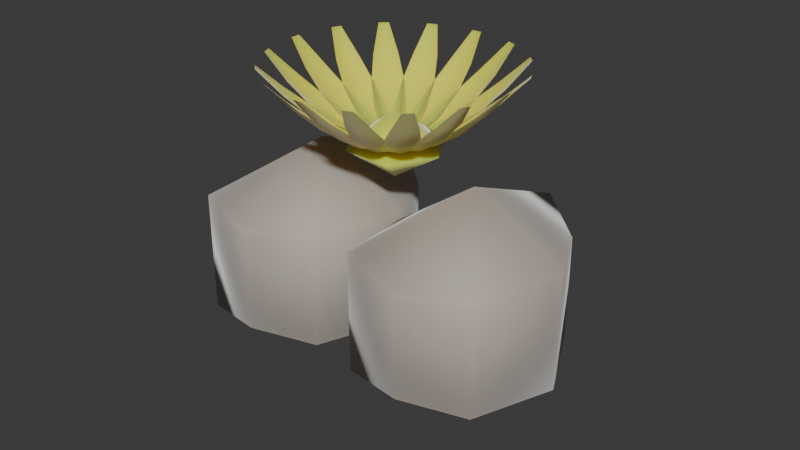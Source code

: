 # Source: succulent_living_stones.blend  (saved by Blender 5.2.44; exported with 4.5.12 LTS)
import bpy
from mathutils import Matrix  # noqa: F401  (used for matrix-valued properties, if any)

bpy.ops.wm.read_factory_settings(use_empty=True)
scene = bpy.context.scene
scene.name = 'Scene'

# ---- collections
col_collection = bpy.data.collections.new('Collection'); scene.collection.children.link(col_collection)

# ---- materials (node trees are filled in below, after node groups)
mat_m_lithops_body = bpy.data.materials.new('M_Lithops_Body')
mat_m_lithops_flower = bpy.data.materials.new('M_Lithops_Flower')

# ---- material node trees
mat_m_lithops_body.use_nodes = True; mat_m_lithops_body.node_tree.nodes.clear()
_N = mat_m_lithops_body.node_tree.nodes; _L = mat_m_lithops_body.node_tree.links
n0 = _N.new('ShaderNodeBsdfPrincipled'); n0.name = 'Principled BSDF'; n0.location = (200, 0)
n0.inputs[0].default_value = (0.45, 0.4, 0.35, 1.0)
n0.inputs[2].default_value = 0.65
n0.inputs[8].default_value = 0.35
n0.inputs[10].default_value = 0.03
n0.inputs[24].default_value = 0.4
n1 = _N.new('ShaderNodeOutputMaterial'); n1.name = 'Material Output'; n1.location = (500, 0)
_L.new(n0.outputs[0], n1.inputs[0])
n1.is_active_output = True
mat_m_lithops_flower.use_nodes = True; mat_m_lithops_flower.node_tree.nodes.clear()
_N = mat_m_lithops_flower.node_tree.nodes; _L = mat_m_lithops_flower.node_tree.links
n0 = _N.new('ShaderNodeBsdfPrincipled'); n0.name = 'Principled BSDF'; n0.location = (200, 0)
n0.inputs[0].default_value = (0.98, 0.82, 0.08, 1.0)
n0.inputs[2].default_value = 0.3
n0.inputs[8].default_value = 0.65
n0.inputs[10].default_value = 0.03
n0.inputs[24].default_value = 0.4
n1 = _N.new('ShaderNodeOutputMaterial'); n1.name = 'Material Output'; n1.location = (500, 0)
_L.new(n0.outputs[0], n1.inputs[0])
n1.is_active_output = True

# ---- world
world_world = bpy.data.worlds.new('World'); scene.world = world_world
world_world.use_nodes = True; world_world.node_tree.nodes.clear()
_N = world_world.node_tree.nodes; _L = world_world.node_tree.links
n0 = _N.new('ShaderNodeOutputWorld'); n0.name = 'World Output'; n0.location = (200, 100)
n1 = _N.new('ShaderNodeBackground'); n1.name = 'Background'; n1.location = (-200, 100)
n1.inputs[0].default_value = (0.05088, 0.05088, 0.05088, 1.0)
_L.new(n1.outputs[0], n0.inputs[0])
n0.is_active_output = True
world_world.color = (0.05088, 0.05088, 0.05088)
world_world.sun_shadow_jitter_overblur = 0.0

# ---- meshes
me_flora_living_stones_mesh = bpy.data.meshes.new('Flora_Living_Stones_Mesh')
me_flora_living_stones_mesh.from_pydata([(-0.028, 0.0, 0.07), (-0.028, 0.0, 1.49e-10), (0.001098, 0.0, 0.05338), (-0.01014, 0.02345, 0.05095), (-0.028, 0.0391, 0.05381), (-0.04725, 0.02526, 0.05219), (-0.05433, 4.232e-18, 0.05162), (-0.04933, -0.02799, 0.05405), (-0.028, -0.03365, 0.05119), (-0.008058, -0.02617, 0.05281), (0.001098, 0.0, 0.01663), (-0.01014, 0.02345, 0.01905), (-0.028, 0.0391, 0.01619), (-0.04725, 0.02526, 0.01781), (-0.05433, 4.232e-18, 0.01837), (-0.04933, -0.02799, 0.01595), (-0.028, -0.03365, 0.01881), (-0.008058, -0.02617, 0.01719), (0.028, 0.0, 0.07), (0.028, 0.0, 1.49e-10), (0.0571, 0.0, 0.05338), (0.04586, 0.02345, 0.05095), (0.028, 0.0391, 0.05381), (0.00875, 0.02526, 0.05219), (0.001673, 4.232e-18, 0.05162), (0.006672, -0.02799, 0.05405), (0.028, -0.03365, 0.05119), (0.04794, -0.02617, 0.05281), (0.0571, 0.0, 0.01663), (0.04586, 0.02345, 0.01905), (0.028, 0.0391, 0.01619), (0.00875, 0.02526, 0.01781), (0.001673, 4.232e-18, 0.01837), (0.006672, -0.02799, 0.01595), (0.028, -0.03365, 0.01881), (0.04794, -0.02617, 0.01719), (0.0, 0.0, 0.085), (0.0, 0.0, 0.065), (0.01575, 0.0, 0.075), (0.007688, 0.01332, 0.075), (-0.007312, 0.01267, 0.075), (-0.01425, 1.745e-18, 0.075), (-0.007312, -0.01267, 0.075), (0.007688, -0.01332, 0.075), (0.0, 0.001, 0.075), (0.0, 0.0005, 0.075), (0.0, 0.0, 0.075), (0.0, -0.0005, 0.075), (0.0, -0.001, 0.075), (0.007562, 0.00316, 0.07686), (0.007562, 0.00158, 0.07598), (0.007562, 0.0, 0.07568), (0.007562, -0.00158, 0.07598), (0.007562, -0.00316, 0.07686), (0.01512, 0.004692, 0.08036), (0.01512, 0.002346, 0.07893), (0.01512, 0.0, 0.07845), (0.01512, -0.002346, 0.07893), (0.01512, -0.004692, 0.08036), (0.02269, 0.004918, 0.08524), (0.02269, 0.002459, 0.08382), (0.02269, 0.0, 0.08334), (0.02269, -0.002459, 0.08382), (0.02269, -0.004918, 0.08524), (0.03025, 0.003774, 0.09141), (0.03025, 0.001887, 0.09053), (0.03025, 0.0, 0.09023), (0.03025, -0.001887, 0.09053), (0.03025, -0.003774, 0.09141), (0.03781, 0.001579, 0.09878), (0.03781, 0.0007894, 0.09878), (0.03781, 0.0, 0.09878), (0.03781, -0.0007894, 0.09878), (0.03781, -0.001579, 0.09878), (-0.0003827, 0.0009239, 0.075), (-0.0001913, 0.0004619, 0.075), (0.0, 0.0, 0.075), (0.0001913, -0.0004619, 0.075), (0.0003827, -0.0009239, 0.075), (0.005777, 0.005813, 0.07686), (0.006382, 0.004354, 0.07598), (0.006987, 0.002894, 0.07568), (0.007591, 0.001434, 0.07598), (0.008196, -2.528e-05, 0.07686), (0.01218, 0.01012, 0.08036), (0.01308, 0.007955, 0.07893), (0.01397, 0.005788, 0.07845), (0.01487, 0.00362, 0.07893), (0.01577, 0.001453, 0.08036), (0.01908, 0.01323, 0.08524), (0.02002, 0.01095, 0.08382), (0.02096, 0.008682, 0.08334), (0.0219, 0.00641, 0.08382), (0.02284, 0.004138, 0.08524), (0.0265, 0.01506, 0.09141), (0.02722, 0.01332, 0.09053), (0.02795, 0.01158, 0.09023), (0.02867, 0.009833, 0.09053), (0.02939, 0.008089, 0.09141), (0.03433, 0.01593, 0.09878), (0.03463, 0.0152, 0.09878), (0.03493, 0.01447, 0.09878), (0.03524, 0.01374, 0.09878), (0.03554, 0.01301, 0.09878), (-0.0007071, 0.0007071, 0.075), (-0.0003536, 0.0003536, 0.075), (0.0, 0.0, 0.075), (0.0003536, -0.0003536, 0.075), (0.0007071, -0.0007071, 0.075), (0.003113, 0.007582, 0.07686), (0.00423, 0.006464, 0.07598), (0.005347, 0.005347, 0.07568), (0.006464, 0.00423, 0.07598), (0.007582, 0.003113, 0.07686), (0.007377, 0.01401, 0.08036), (0.009036, 0.01235, 0.07893), (0.01069, 0.01069, 0.07845), (0.01235, 0.009036, 0.07893), (0.01401, 0.007377, 0.08036), (0.01256, 0.01952, 0.08524), (0.0143, 0.01778, 0.08382), (0.01604, 0.01604, 0.08334), (0.01778, 0.0143, 0.08382), (0.01952, 0.01256, 0.08524), (0.01872, 0.02406, 0.09141), (0.02006, 0.02272, 0.09053), (0.02139, 0.02139, 0.09023), (0.02272, 0.02006, 0.09053), (0.02406, 0.01872, 0.09141), (0.02562, 0.02785, 0.09878), (0.02618, 0.02729, 0.09878), (0.02674, 0.02674, 0.09878), (0.02729, 0.02618, 0.09878), (0.02785, 0.02562, 0.09878), (-0.0009239, 0.0003827, 0.075), (-0.0004619, 0.0001913, 0.075), (0.0, 0.0, 0.075), (0.0004619, -0.0001913, 0.075), (0.0009239, -0.0003827, 0.075), (-2.528e-05, 0.008196, 0.07686), (0.001434, 0.007591, 0.07598), (0.002894, 0.006987, 0.07568), (0.004354, 0.006382, 0.07598), (0.005813, 0.005777, 0.07686), (0.001453, 0.01577, 0.08036), (0.00362, 0.01487, 0.07893), (0.005788, 0.01397, 0.07845), (0.007955, 0.01308, 0.07893), (0.01012, 0.01218, 0.08036), (0.004138, 0.02284, 0.08524), (0.00641, 0.0219, 0.08382), (0.008682, 0.02096, 0.08334), (0.01095, 0.02002, 0.08382), (0.01323, 0.01908, 0.08524), (0.008089, 0.02939, 0.09141), (0.009833, 0.02867, 0.09053), (0.01158, 0.02795, 0.09023), (0.01332, 0.02722, 0.09053), (0.01506, 0.0265, 0.09141), (0.01301, 0.03554, 0.09878), (0.01374, 0.03524, 0.09878), (0.01447, 0.03493, 0.09878), (0.0152, 0.03463, 0.09878), (0.01593, 0.03433, 0.09878), (-0.001, 6.123e-20, 0.075), (-0.0005, 3.062e-20, 0.075), (0.0, 0.0, 0.075), (0.0005, -3.062e-20, 0.075), (0.001, -6.123e-20, 0.075), (-0.00316, 0.007562, 0.07686), (-0.00158, 0.007562, 0.07598), (4.631e-19, 0.007562, 0.07568), (0.00158, 0.007562, 0.07598), (0.00316, 0.007562, 0.07686), (-0.004692, 0.01512, 0.08036), (-0.002346, 0.01512, 0.07893), (9.261e-19, 0.01512, 0.07845), (0.002346, 0.01512, 0.07893), (0.004692, 0.01512, 0.08036), (-0.004918, 0.02269, 0.08524), (-0.002459, 0.02269, 0.08382), (1.389e-18, 0.02269, 0.08334), (0.002459, 0.02269, 0.08382), (0.004918, 0.02269, 0.08524), (-0.003774, 0.03025, 0.09141), (-0.001887, 0.03025, 0.09053), (1.852e-18, 0.03025, 0.09023), (0.001887, 0.03025, 0.09053), (0.003774, 0.03025, 0.09141), (-0.001579, 0.03781, 0.09878), (-0.0007894, 0.03781, 0.09878), (2.315e-18, 0.03781, 0.09878), (0.0007894, 0.03781, 0.09878), (0.001579, 0.03781, 0.09878), (-0.0009239, -0.0003827, 0.075), (-0.0004619, -0.0001913, 0.075), (0.0, 0.0, 0.075), (0.0004619, 0.0001913, 0.075), (0.0009239, 0.0003827, 0.075), (-0.005813, 0.005777, 0.07686), (-0.004354, 0.006382, 0.07598), (-0.002894, 0.006987, 0.07568), (-0.001434, 0.007591, 0.07598), (2.528e-05, 0.008196, 0.07686), (-0.01012, 0.01218, 0.08036), (-0.007955, 0.01308, 0.07893), (-0.005788, 0.01397, 0.07845), (-0.00362, 0.01487, 0.07893), (-0.001453, 0.01577, 0.08036), (-0.01323, 0.01908, 0.08524), (-0.01095, 0.02002, 0.08382), (-0.008682, 0.02096, 0.08334), (-0.00641, 0.0219, 0.08382), (-0.004138, 0.02284, 0.08524), (-0.01506, 0.0265, 0.09141), (-0.01332, 0.02722, 0.09053), (-0.01158, 0.02795, 0.09023), (-0.009833, 0.02867, 0.09053), (-0.008089, 0.02939, 0.09141), (-0.01593, 0.03433, 0.09878), (-0.0152, 0.03463, 0.09878), (-0.01447, 0.03493, 0.09878), (-0.01374, 0.03524, 0.09878), (-0.01301, 0.03554, 0.09878), (-0.0007071, -0.0007071, 0.075), (-0.0003536, -0.0003536, 0.075), (0.0, 0.0, 0.075), (0.0003536, 0.0003536, 0.075), (0.0007071, 0.0007071, 0.075), (-0.007582, 0.003113, 0.07686), (-0.006464, 0.00423, 0.07598), (-0.005347, 0.005347, 0.07568), (-0.00423, 0.006464, 0.07598), (-0.003113, 0.007582, 0.07686), (-0.01401, 0.007377, 0.08036), (-0.01235, 0.009036, 0.07893), (-0.01069, 0.01069, 0.07845), (-0.009036, 0.01235, 0.07893), (-0.007377, 0.01401, 0.08036), (-0.01952, 0.01256, 0.08524), (-0.01778, 0.0143, 0.08382), (-0.01604, 0.01604, 0.08334), (-0.0143, 0.01778, 0.08382), (-0.01256, 0.01952, 0.08524), (-0.02406, 0.01872, 0.09141), (-0.02272, 0.02006, 0.09053), (-0.02139, 0.02139, 0.09023), (-0.02006, 0.02272, 0.09053), (-0.01872, 0.02406, 0.09141), (-0.02785, 0.02562, 0.09878), (-0.02729, 0.02618, 0.09878), (-0.02674, 0.02674, 0.09878), (-0.02618, 0.02729, 0.09878), (-0.02562, 0.02785, 0.09878), (-0.0003827, -0.0009239, 0.075), (-0.0001913, -0.0004619, 0.075), (0.0, 0.0, 0.075), (0.0001913, 0.0004619, 0.075), (0.0003827, 0.0009239, 0.075), (-0.008196, -2.528e-05, 0.07686), (-0.007591, 0.001434, 0.07598), (-0.006987, 0.002894, 0.07568), (-0.006382, 0.004354, 0.07598), (-0.005777, 0.005813, 0.07686), (-0.01577, 0.001453, 0.08036), (-0.01487, 0.00362, 0.07893), (-0.01397, 0.005788, 0.07845), (-0.01308, 0.007955, 0.07893), (-0.01218, 0.01012, 0.08036), (-0.02284, 0.004138, 0.08524), (-0.0219, 0.00641, 0.08382), (-0.02096, 0.008682, 0.08334), (-0.02002, 0.01095, 0.08382), (-0.01908, 0.01323, 0.08524), (-0.02939, 0.008089, 0.09141), (-0.02867, 0.009833, 0.09053), (-0.02795, 0.01158, 0.09023), (-0.02722, 0.01332, 0.09053), (-0.0265, 0.01506, 0.09141), (-0.03554, 0.01301, 0.09878), (-0.03524, 0.01374, 0.09878), (-0.03493, 0.01447, 0.09878), (-0.03463, 0.0152, 0.09878), (-0.03433, 0.01593, 0.09878), (-1.225e-19, -0.001, 0.075), (-6.123e-20, -0.0005, 0.075), (0.0, 0.0, 0.075), (6.123e-20, 0.0005, 0.075), (1.225e-19, 0.001, 0.075), (-0.007562, -0.00316, 0.07686), (-0.007562, -0.00158, 0.07598), (-0.007562, 9.261e-19, 0.07568), (-0.007562, 0.00158, 0.07598), (-0.007562, 0.00316, 0.07686), (-0.01512, -0.004692, 0.08036), (-0.01512, -0.002346, 0.07893), (-0.01512, 1.852e-18, 0.07845), (-0.01512, 0.002346, 0.07893), (-0.01512, 0.004692, 0.08036), (-0.02269, -0.004918, 0.08524), (-0.02269, -0.002459, 0.08382), (-0.02269, 2.778e-18, 0.08334), (-0.02269, 0.002459, 0.08382), (-0.02269, 0.004918, 0.08524), (-0.03025, -0.003774, 0.09141), (-0.03025, -0.001887, 0.09053), (-0.03025, 3.704e-18, 0.09023), (-0.03025, 0.001887, 0.09053), (-0.03025, 0.003774, 0.09141), (-0.03781, -0.001579, 0.09878), (-0.03781, -0.0007894, 0.09878), (-0.03781, 4.631e-18, 0.09878), (-0.03781, 0.0007894, 0.09878), (-0.03781, 0.001579, 0.09878), (0.0003827, -0.0009239, 0.075), (0.0001913, -0.0004619, 0.075), (0.0, 0.0, 0.075), (-0.0001913, 0.0004619, 0.075), (-0.0003827, 0.0009239, 0.075), (-0.005777, -0.005813, 0.07686), (-0.006382, -0.004354, 0.07598), (-0.006987, -0.002894, 0.07568), (-0.007591, -0.001434, 0.07598), (-0.008196, 2.528e-05, 0.07686), (-0.01218, -0.01012, 0.08036), (-0.01308, -0.007955, 0.07893), (-0.01397, -0.005788, 0.07845), (-0.01487, -0.00362, 0.07893), (-0.01577, -0.001453, 0.08036), (-0.01908, -0.01323, 0.08524), (-0.02002, -0.01095, 0.08382), (-0.02096, -0.008682, 0.08334), (-0.0219, -0.00641, 0.08382), (-0.02284, -0.004138, 0.08524), (-0.0265, -0.01506, 0.09141), (-0.02722, -0.01332, 0.09053), (-0.02795, -0.01158, 0.09023), (-0.02867, -0.009833, 0.09053), (-0.02939, -0.008089, 0.09141), (-0.03433, -0.01593, 0.09878), (-0.03463, -0.0152, 0.09878), (-0.03493, -0.01447, 0.09878), (-0.03524, -0.01374, 0.09878), (-0.03554, -0.01301, 0.09878), (0.0007071, -0.0007071, 0.075), (0.0003536, -0.0003536, 0.075), (0.0, 0.0, 0.075), (-0.0003536, 0.0003536, 0.075), (-0.0007071, 0.0007071, 0.075), (-0.003113, -0.007582, 0.07686), (-0.00423, -0.006464, 0.07598), (-0.005347, -0.005347, 0.07568), (-0.006464, -0.00423, 0.07598), (-0.007582, -0.003113, 0.07686), (-0.007377, -0.01401, 0.08036), (-0.009036, -0.01235, 0.07893), (-0.01069, -0.01069, 0.07845), (-0.01235, -0.009036, 0.07893), (-0.01401, -0.007377, 0.08036), (-0.01256, -0.01952, 0.08524), (-0.0143, -0.01778, 0.08382), (-0.01604, -0.01604, 0.08334), (-0.01778, -0.0143, 0.08382), (-0.01952, -0.01256, 0.08524), (-0.01872, -0.02406, 0.09141), (-0.02006, -0.02272, 0.09053), (-0.02139, -0.02139, 0.09023), (-0.02272, -0.02006, 0.09053), (-0.02406, -0.01872, 0.09141), (-0.02562, -0.02785, 0.09878), (-0.02618, -0.02729, 0.09878), (-0.02674, -0.02674, 0.09878), (-0.02729, -0.02618, 0.09878), (-0.02785, -0.02562, 0.09878), (0.0009239, -0.0003827, 0.075), (0.0004619, -0.0001913, 0.075), (0.0, 0.0, 0.075), (-0.0004619, 0.0001913, 0.075), (-0.0009239, 0.0003827, 0.075), (2.528e-05, -0.008196, 0.07686), (-0.001434, -0.007591, 0.07598), (-0.002894, -0.006987, 0.07568), (-0.004354, -0.006382, 0.07598), (-0.005813, -0.005777, 0.07686), (-0.001453, -0.01577, 0.08036), (-0.00362, -0.01487, 0.07893), (-0.005788, -0.01397, 0.07845), (-0.007955, -0.01308, 0.07893), (-0.01012, -0.01218, 0.08036), (-0.004138, -0.02284, 0.08524), (-0.00641, -0.0219, 0.08382), (-0.008682, -0.02096, 0.08334), (-0.01095, -0.02002, 0.08382), (-0.01323, -0.01908, 0.08524), (-0.008089, -0.02939, 0.09141), (-0.009833, -0.02867, 0.09053), (-0.01158, -0.02795, 0.09023), (-0.01332, -0.02722, 0.09053), (-0.01506, -0.0265, 0.09141), (-0.01301, -0.03554, 0.09878), (-0.01374, -0.03524, 0.09878), (-0.01447, -0.03493, 0.09878), (-0.0152, -0.03463, 0.09878), (-0.01593, -0.03433, 0.09878), (0.001, -1.837e-19, 0.075), (0.0005, -9.185e-20, 0.075), (0.0, 0.0, 0.075), (-0.0005, 9.185e-20, 0.075), (-0.001, 1.837e-19, 0.075), (0.00316, -0.007562, 0.07686), (0.00158, -0.007562, 0.07598), (-1.389e-18, -0.007562, 0.07568), (-0.00158, -0.007562, 0.07598), (-0.00316, -0.007562, 0.07686), (0.004692, -0.01512, 0.08036), (0.002346, -0.01512, 0.07893), (-2.778e-18, -0.01512, 0.07845), (-0.002346, -0.01512, 0.07893), (-0.004692, -0.01512, 0.08036), (0.004918, -0.02269, 0.08524), (0.002459, -0.02269, 0.08382), (-4.168e-18, -0.02269, 0.08334), (-0.002459, -0.02269, 0.08382), (-0.004918, -0.02269, 0.08524), (0.003774, -0.03025, 0.09141), (0.001887, -0.03025, 0.09053), (-5.557e-18, -0.03025, 0.09023), (-0.001887, -0.03025, 0.09053), (-0.003774, -0.03025, 0.09141), (0.001579, -0.03781, 0.09878), (0.0007894, -0.03781, 0.09878), (-6.946e-18, -0.03781, 0.09878), (-0.0007894, -0.03781, 0.09878), (-0.001579, -0.03781, 0.09878), (0.0009239, 0.0003827, 0.075), (0.0004619, 0.0001913, 0.075), (0.0, 0.0, 0.075), (-0.0004619, -0.0001913, 0.075), (-0.0009239, -0.0003827, 0.075), (0.005813, -0.005777, 0.07686), (0.004354, -0.006382, 0.07598), (0.002894, -0.006987, 0.07568), (0.001434, -0.007591, 0.07598), (-2.528e-05, -0.008196, 0.07686), (0.01012, -0.01218, 0.08036), (0.007955, -0.01308, 0.07893), (0.005788, -0.01397, 0.07845), (0.00362, -0.01487, 0.07893), (0.001453, -0.01577, 0.08036), (0.01323, -0.01908, 0.08524), (0.01095, -0.02002, 0.08382), (0.008682, -0.02096, 0.08334), (0.00641, -0.0219, 0.08382), (0.004138, -0.02284, 0.08524), (0.01506, -0.0265, 0.09141), (0.01332, -0.02722, 0.09053), (0.01158, -0.02795, 0.09023), (0.009833, -0.02867, 0.09053), (0.008089, -0.02939, 0.09141), (0.01593, -0.03433, 0.09878), (0.0152, -0.03463, 0.09878), (0.01447, -0.03493, 0.09878), (0.01374, -0.03524, 0.09878), (0.01301, -0.03554, 0.09878), (0.0007071, 0.0007071, 0.075), (0.0003536, 0.0003536, 0.075), (0.0, 0.0, 0.075), (-0.0003536, -0.0003536, 0.075), (-0.0007071, -0.0007071, 0.075), (0.007582, -0.003113, 0.07686), (0.006464, -0.00423, 0.07598), (0.005347, -0.005347, 0.07568), (0.00423, -0.006464, 0.07598), (0.003113, -0.007582, 0.07686), (0.01401, -0.007377, 0.08036), (0.01235, -0.009036, 0.07893), (0.01069, -0.01069, 0.07845), (0.009036, -0.01235, 0.07893), (0.007377, -0.01401, 0.08036), (0.01952, -0.01256, 0.08524), (0.01778, -0.0143, 0.08382), (0.01604, -0.01604, 0.08334), (0.0143, -0.01778, 0.08382), (0.01256, -0.01952, 0.08524), (0.02406, -0.01872, 0.09141), (0.02272, -0.02006, 0.09053), (0.02139, -0.02139, 0.09023), (0.02006, -0.02272, 0.09053), (0.01872, -0.02406, 0.09141), (0.02785, -0.02562, 0.09878), (0.02729, -0.02618, 0.09878), (0.02674, -0.02674, 0.09878), (0.02618, -0.02729, 0.09878), (0.02562, -0.02785, 0.09878), (0.0003827, 0.0009239, 0.075), (0.0001913, 0.0004619, 0.075), (0.0, 0.0, 0.075), (-0.0001913, -0.0004619, 0.075), (-0.0003827, -0.0009239, 0.075), (0.008196, 2.528e-05, 0.07686), (0.007591, -0.001434, 0.07598), (0.006987, -0.002894, 0.07568), (0.006382, -0.004354, 0.07598), (0.005777, -0.005813, 0.07686), (0.01577, -0.001453, 0.08036), (0.01487, -0.00362, 0.07893), (0.01397, -0.005788, 0.07845), (0.01308, -0.007955, 0.07893), (0.01218, -0.01012, 0.08036), (0.02284, -0.004138, 0.08524), (0.0219, -0.00641, 0.08382), (0.02096, -0.008682, 0.08334), (0.02002, -0.01095, 0.08382), (0.01908, -0.01323, 0.08524), (0.02939, -0.008089, 0.09141), (0.02867, -0.009833, 0.09053), (0.02795, -0.01158, 0.09023), (0.02722, -0.01332, 0.09053), (0.0265, -0.01506, 0.09141), (0.03554, -0.01301, 0.09878), (0.03524, -0.01374, 0.09878), (0.03493, -0.01447, 0.09878), (0.03463, -0.0152, 0.09878), (0.03433, -0.01593, 0.09878)], [], [(0, 2, 3), (0, 3, 4), (0, 4, 5), (0, 5, 6), (0, 6, 7), (0, 7, 8), (0, 8, 9), (0, 9, 2), (2, 10, 11, 3), (3, 11, 12, 4), (4, 12, 13, 5), (5, 13, 14, 6), (6, 14, 15, 7), (7, 15, 16, 8), (8, 16, 17, 9), (9, 17, 10, 2), (1, 11, 10), (1, 12, 11), (1, 13, 12), (1, 14, 13), (1, 15, 14), (1, 16, 15), (1, 17, 16), (1, 10, 17), (18, 20, 21), (18, 21, 22), (18, 22, 23), (18, 23, 24), (18, 24, 25), (18, 25, 26), (18, 26, 27), (18, 27, 20), (20, 28, 29, 21), (21, 29, 30, 22), (22, 30, 31, 23), (23, 31, 32, 24), (24, 32, 33, 25), (25, 33, 34, 26), (26, 34, 35, 27), (27, 35, 28, 20), (19, 29, 28), (19, 30, 29), (19, 31, 30), (19, 32, 31), (19, 33, 32), (19, 34, 33), (19, 35, 34), (19, 28, 35), (36, 38, 39), (36, 39, 40), (36, 40, 41), (36, 41, 42), (36, 42, 43), (36, 43, 38), (37, 39, 38), (37, 40, 39), (37, 41, 40), (37, 42, 41), (37, 43, 42), (37, 38, 43), (44, 45, 50, 49), (45, 46, 51, 50), (46, 47, 52, 51), (47, 48, 53, 52), (49, 50, 55, 54), (50, 51, 56, 55), (51, 52, 57, 56), (52, 53, 58, 57), (54, 55, 60, 59), (55, 56, 61, 60), (56, 57, 62, 61), (57, 58, 63, 62), (59, 60, 65, 64), (60, 61, 66, 65), (61, 62, 67, 66), (62, 63, 68, 67), (64, 65, 70, 69), (65, 66, 71, 70), (66, 67, 72, 71), (67, 68, 73, 72), (74, 75, 80, 79), (75, 76, 81, 80), (76, 77, 82, 81), (77, 78, 83, 82), (79, 80, 85, 84), (80, 81, 86, 85), (81, 82, 87, 86), (82, 83, 88, 87), (84, 85, 90, 89), (85, 86, 91, 90), (86, 87, 92, 91), (87, 88, 93, 92), (89, 90, 95, 94), (90, 91, 96, 95), (91, 92, 97, 96), (92, 93, 98, 97), (94, 95, 100, 99), (95, 96, 101, 100), (96, 97, 102, 101), (97, 98, 103, 102), (104, 105, 110, 109), (105, 106, 111, 110), (106, 107, 112, 111), (107, 108, 113, 112), (109, 110, 115, 114), (110, 111, 116, 115), (111, 112, 117, 116), (112, 113, 118, 117), (114, 115, 120, 119), (115, 116, 121, 120), (116, 117, 122, 121), (117, 118, 123, 122), (119, 120, 125, 124), (120, 121, 126, 125), (121, 122, 127, 126), (122, 123, 128, 127), (124, 125, 130, 129), (125, 126, 131, 130), (126, 127, 132, 131), (127, 128, 133, 132), (134, 135, 140, 139), (135, 136, 141, 140), (136, 137, 142, 141), (137, 138, 143, 142), (139, 140, 145, 144), (140, 141, 146, 145), (141, 142, 147, 146), (142, 143, 148, 147), (144, 145, 150, 149), (145, 146, 151, 150), (146, 147, 152, 151), (147, 148, 153, 152), (149, 150, 155, 154), (150, 151, 156, 155), (151, 152, 157, 156), (152, 153, 158, 157), (154, 155, 160, 159), (155, 156, 161, 160), (156, 157, 162, 161), (157, 158, 163, 162), (164, 165, 170, 169), (165, 166, 171, 170), (166, 167, 172, 171), (167, 168, 173, 172), (169, 170, 175, 174), (170, 171, 176, 175), (171, 172, 177, 176), (172, 173, 178, 177), (174, 175, 180, 179), (175, 176, 181, 180), (176, 177, 182, 181), (177, 178, 183, 182), (179, 180, 185, 184), (180, 181, 186, 185), (181, 182, 187, 186), (182, 183, 188, 187), (184, 185, 190, 189), (185, 186, 191, 190), (186, 187, 192, 191), (187, 188, 193, 192), (194, 195, 200, 199), (195, 196, 201, 200), (196, 197, 202, 201), (197, 198, 203, 202), (199, 200, 205, 204), (200, 201, 206, 205), (201, 202, 207, 206), (202, 203, 208, 207), (204, 205, 210, 209), (205, 206, 211, 210), (206, 207, 212, 211), (207, 208, 213, 212), (209, 210, 215, 214), (210, 211, 216, 215), (211, 212, 217, 216), (212, 213, 218, 217), (214, 215, 220, 219), (215, 216, 221, 220), (216, 217, 222, 221), (217, 218, 223, 222), (224, 225, 230, 229), (225, 226, 231, 230), (226, 227, 232, 231), (227, 228, 233, 232), (229, 230, 235, 234), (230, 231, 236, 235), (231, 232, 237, 236), (232, 233, 238, 237), (234, 235, 240, 239), (235, 236, 241, 240), (236, 237, 242, 241), (237, 238, 243, 242), (239, 240, 245, 244), (240, 241, 246, 245), (241, 242, 247, 246), (242, 243, 248, 247), (244, 245, 250, 249), (245, 246, 251, 250), (246, 247, 252, 251), (247, 248, 253, 252), (254, 255, 260, 259), (255, 256, 261, 260), (256, 257, 262, 261), (257, 258, 263, 262), (259, 260, 265, 264), (260, 261, 266, 265), (261, 262, 267, 266), (262, 263, 268, 267), (264, 265, 270, 269), (265, 266, 271, 270), (266, 267, 272, 271), (267, 268, 273, 272), (269, 270, 275, 274), (270, 271, 276, 275), (271, 272, 277, 276), (272, 273, 278, 277), (274, 275, 280, 279), (275, 276, 281, 280), (276, 277, 282, 281), (277, 278, 283, 282), (284, 285, 290, 289), (285, 286, 291, 290), (286, 287, 292, 291), (287, 288, 293, 292), (289, 290, 295, 294), (290, 291, 296, 295), (291, 292, 297, 296), (292, 293, 298, 297), (294, 295, 300, 299), (295, 296, 301, 300), (296, 297, 302, 301), (297, 298, 303, 302), (299, 300, 305, 304), (300, 301, 306, 305), (301, 302, 307, 306), (302, 303, 308, 307), (304, 305, 310, 309), (305, 306, 311, 310), (306, 307, 312, 311), (307, 308, 313, 312), (314, 315, 320, 319), (315, 316, 321, 320), (316, 317, 322, 321), (317, 318, 323, 322), (319, 320, 325, 324), (320, 321, 326, 325), (321, 322, 327, 326), (322, 323, 328, 327), (324, 325, 330, 329), (325, 326, 331, 330), (326, 327, 332, 331), (327, 328, 333, 332), (329, 330, 335, 334), (330, 331, 336, 335), (331, 332, 337, 336), (332, 333, 338, 337), (334, 335, 340, 339), (335, 336, 341, 340), (336, 337, 342, 341), (337, 338, 343, 342), (344, 345, 350, 349), (345, 346, 351, 350), (346, 347, 352, 351), (347, 348, 353, 352), (349, 350, 355, 354), (350, 351, 356, 355), (351, 352, 357, 356), (352, 353, 358, 357), (354, 355, 360, 359), (355, 356, 361, 360), (356, 357, 362, 361), (357, 358, 363, 362), (359, 360, 365, 364), (360, 361, 366, 365), (361, 362, 367, 366), (362, 363, 368, 367), (364, 365, 370, 369), (365, 366, 371, 370), (366, 367, 372, 371), (367, 368, 373, 372), (374, 375, 380, 379), (375, 376, 381, 380), (376, 377, 382, 381), (377, 378, 383, 382), (379, 380, 385, 384), (380, 381, 386, 385), (381, 382, 387, 386), (382, 383, 388, 387), (384, 385, 390, 389), (385, 386, 391, 390), (386, 387, 392, 391), (387, 388, 393, 392), (389, 390, 395, 394), (390, 391, 396, 395), (391, 392, 397, 396), (392, 393, 398, 397), (394, 395, 400, 399), (395, 396, 401, 400), (396, 397, 402, 401), (397, 398, 403, 402), (404, 405, 410, 409), (405, 406, 411, 410), (406, 407, 412, 411), (407, 408, 413, 412), (409, 410, 415, 414), (410, 411, 416, 415), (411, 412, 417, 416), (412, 413, 418, 417), (414, 415, 420, 419), (415, 416, 421, 420), (416, 417, 422, 421), (417, 418, 423, 422), (419, 420, 425, 424), (420, 421, 426, 425), (421, 422, 427, 426), (422, 423, 428, 427), (424, 425, 430, 429), (425, 426, 431, 430), (426, 427, 432, 431), (427, 428, 433, 432), (434, 435, 440, 439), (435, 436, 441, 440), (436, 437, 442, 441), (437, 438, 443, 442), (439, 440, 445, 444), (440, 441, 446, 445), (441, 442, 447, 446), (442, 443, 448, 447), (444, 445, 450, 449), (445, 446, 451, 450), (446, 447, 452, 451), (447, 448, 453, 452), (449, 450, 455, 454), (450, 451, 456, 455), (451, 452, 457, 456), (452, 453, 458, 457), (454, 455, 460, 459), (455, 456, 461, 460), (456, 457, 462, 461), (457, 458, 463, 462), (464, 465, 470, 469), (465, 466, 471, 470), (466, 467, 472, 471), (467, 468, 473, 472), (469, 470, 475, 474), (470, 471, 476, 475), (471, 472, 477, 476), (472, 473, 478, 477), (474, 475, 480, 479), (475, 476, 481, 480), (476, 477, 482, 481), (477, 478, 483, 482), (479, 480, 485, 484), (480, 481, 486, 485), (481, 482, 487, 486), (482, 483, 488, 487), (484, 485, 490, 489), (485, 486, 491, 490), (486, 487, 492, 491), (487, 488, 493, 492), (494, 495, 500, 499), (495, 496, 501, 500), (496, 497, 502, 501), (497, 498, 503, 502), (499, 500, 505, 504), (500, 501, 506, 505), (501, 502, 507, 506), (502, 503, 508, 507), (504, 505, 510, 509), (505, 506, 511, 510), (506, 507, 512, 511), (507, 508, 513, 512), (509, 510, 515, 514), (510, 511, 516, 515), (511, 512, 517, 516), (512, 513, 518, 517), (514, 515, 520, 519), (515, 516, 521, 520), (516, 517, 522, 521), (517, 518, 523, 522)])
me_flora_living_stones_mesh.polygons.foreach_set('use_smooth', [True] * 380)
me_flora_living_stones_mesh.polygons.foreach_set('material_index', [0, 0, 0, 0, 0, 0, 0, 0, 0, 0, 0, 0, 0, 0, 0, 0, 0, 0, 0, 0, 0, 0, 0, 0, 0, 0, 0, 0, 0, 0, 0, 0, 0, 0, 0, 0, 0, 0, 0, 0, 0, 0, 0, 0, 0, 0, 0, 0, 1, 1, 1, 1, 1, 1, 1, 1, 1, 1, 1, 1, 1, 1, 1, 1, 1, 1, 1, 1, 1, 1, 1, 1, 1, 1, 1, 1, 1, 1, 1, 1, 1, 1, 1, 1, 1, 1, 1, 1, 1, 1, 1, 1, 1, 1, 1, 1, 1, 1, 1, 1, 1, 1, 1, 1, 1, 1, 1, 1, 1, 1, 1, 1, 1, 1, 1, 1, 1, 1, 1, 1, 1, 1, 1, 1, 1, 1, 1, 1, 1, 1, 1, 1, 1, 1, 1, 1, 1, 1, 1, 1, 1, 1, 1, 1, 1, 1, 1, 1, 1, 1, 1, 1, 1, 1, 1, 1, 1, 1, 1, 1, 1, 1, 1, 1, 1, 1, 1, 1, 1, 1, 1, 1, 1, 1, 1, 1, 1, 1, 1, 1, 1, 1, 1, 1, 1, 1, 1, 1, 1, 1, 1, 1, 1, 1, 1, 1, 1, 1, 1, 1, 1, 1, 1, 1, 1, 1, 1, 1, 1, 1, 1, 1, 1, 1, 1, 1, 1, 1, 1, 1, 1, 1, 1, 1, 1, 1, 1, 1, 1, 1, 1, 1, 1, 1, 1, 1, 1, 1, 1, 1, 1, 1, 1, 1, 1, 1, 1, 1, 1, 1, 1, 1, 1, 1, 1, 1, 1, 1, 1, 1, 1, 1, 1, 1, 1, 1, 1, 1, 1, 1, 1, 1, 1, 1, 1, 1, 1, 1, 1, 1, 1, 1, 1, 1, 1, 1, 1, 1, 1, 1, 1, 1, 1, 1, 1, 1, 1, 1, 1, 1, 1, 1, 1, 1, 1, 1, 1, 1, 1, 1, 1, 1, 1, 1, 1, 1, 1, 1, 1, 1, 1, 1, 1, 1, 1, 1, 1, 1, 1, 1, 1, 1, 1, 1, 1, 1, 1, 1, 1, 1, 1, 1, 1, 1, 1, 1, 1, 1, 1, 1, 1, 1, 1, 1, 1, 1, 1, 1, 1, 1, 1, 1, 1, 1, 1, 1, 1, 1, 1, 1, 1, 1, 1, 1, 1, 1, 1, 1, 1, 1])
me_flora_living_stones_mesh.materials.append(mat_m_lithops_body)
me_flora_living_stones_mesh.materials.append(mat_m_lithops_flower)
me_flora_living_stones_mesh.update()

# ---- objects
ob_flora_living_stones = bpy.data.objects.new('Flora_Living_Stones', me_flora_living_stones_mesh)

# ---- transforms, parenting, visibility, modifiers, constraints
ob_flora_living_stones.location = (0.0, 0.0, 0.0)

# ---- collection membership
scene.collection.objects.link(ob_flora_living_stones)

# ---- scene / render settings (as saved in the file)
scene.frame_start = 1; scene.frame_end = 250; scene.frame_set(1)
scene.render.engine = 'BLENDER_EEVEE_NEXT'
scene.render.bake_bias = 0.0
scene.render.bake_samples = 0
scene.render.compositor_device = 'GPU'
scene.eevee.use_volume_custom_range = False
scene.eevee.fast_gi_thickness_near = 0.1
scene.eevee.fast_gi_thickness_far = 0.0
scene.eevee.ray_tracing_options.screen_trace_thickness = 0.1
bpy.context.view_layer.update()

# ---- added for rendering (the .blend has no active camera and no usable light): camera, sun
cam_auto = bpy.data.cameras.new('AutoCamera')
cam_auto.lens = 50.0
cam_auto.sensor_width = 36.0
cam_auto.clip_end = 1000.0
ob_auto_camera = bpy.data.objects.new('AutoCamera', cam_auto)
scene.collection.objects.link(ob_auto_camera)
ob_auto_camera.location = (0.186431, -0.221409, 0.197427)
ob_auto_camera.rotation_euler = (1.09748, -7.21219e-08, 0.694738)
scene.camera = ob_auto_camera
light_auto_sun = bpy.data.lights.new('AutoSun', 'SUN')
light_auto_sun.energy = 3.0
light_auto_sun.angle = 0.0523599
ob_auto_sun = bpy.data.objects.new('AutoSun', light_auto_sun)
scene.collection.objects.link(ob_auto_sun)
ob_auto_sun.rotation_euler = (0.872665, 0.174533, 0.523599)
bpy.context.view_layer.update()
